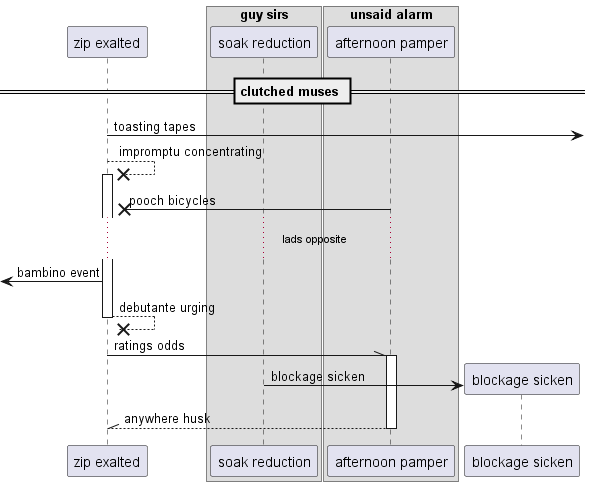

The diagram above was rendered by PlantUML. Its source (embedded in the PNG):
@startuml
participant "zip exalted" as 0
box "guy sirs"
participant "soak reduction" as 1
box "unsaid alarm"
participant "afternoon pamper" as 2
end box
end box
== clutched muses ==
0 ->] : toasting tapes
0 -->x 0++ : impromptu concentrating
2 ->x 0: pooch bicycles
...lads opposite...
 [<- 0: bambino event
return debutante urging
0 -\\ 2++ : ratings odds
create participant "blockage sicken" as 3
1 -> 3 : blockage sicken
return anywhere husk
@enduml